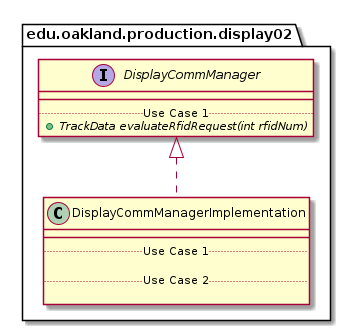

The diagram above was rendered by PlantUML. Its source (embedded in the PNG):
@startuml DisplayCommManagerImplementation_DirectDependencies


package edu.oakland.production.display02 {
    class DisplayCommManagerImplementation {
        __
        .. Use Case 1 ..

        .. Use Case 2 ..

    }
}



package edu.oakland.production.display02 {
    interface DisplayCommManager {
        __
        .. Use Case 1 ..
        {abstract} + TrackData evaluateRfidRequest(int rfidNum)
    }
}

DisplayCommManagerImplementation .up.|> DisplayCommManager





@enduml